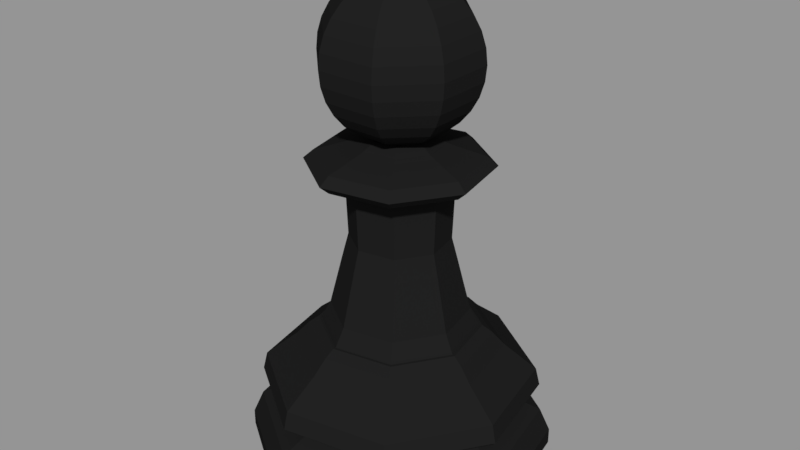 # Source: Pawn.blend  (saved by Blender 2.79.0; exported with 4.5.12 LTS)
import bpy
from mathutils import Matrix  # noqa: F401  (used for matrix-valued properties, if any)

bpy.ops.wm.read_factory_settings(use_empty=True)
scene = bpy.context.scene
scene.name = 'Scene'

# ---- collections
col_collection_1 = bpy.data.collections.new('Collection 1'); scene.collection.children.link(col_collection_1)

# ---- materials (node trees are filled in below, after node groups)
mat_blackpiese = bpy.data.materials.new('BlackPiese')
mat_blackpiese.alpha_threshold = 0.0
mat_blackpiese.use_transparent_shadow = False
mat_blackpiese.diffuse_color = (0.01341, 0.01341, 0.01341, 1.0)
mat_blackpiese.specular_color = (0.1193, 0.1193, 0.1193)
mat_blackpiese.roughness = 0.5
mat_blackpiese.specular_intensity = 0.125

# ---- material node trees

# ---- meshes
me_sphere = bpy.data.meshes.new('Sphere')
me_sphere.from_pydata([(0.07466, 0.1802, 6.194), (0.1464, 0.3536, 6.137), (0.2126, 0.5133, 6.044), (0.2706, 0.6533, 5.92), (0.3182, 0.7682, 5.768), (0.3536, 0.8536, 5.596), (0.3753, 0.9061, 5.408), (0.3827, 0.9239, 5.213), (0.3753, 0.9061, 5.018), (0.3536, 0.8536, 4.83), (0.3182, 0.7682, 4.657), (0.2706, 0.6533, 4.506), (0.2126, 0.5133, 4.381), (0.1464, 0.3536, 4.289), (0.07466, 0.1802, 4.232), (0.1802, 0.07466, 6.194), (0.3536, 0.1464, 6.137), (0.5133, 0.2126, 6.044), (0.6533, 0.2706, 5.92), (0.7682, 0.3182, 5.768), (0.8536, 0.3536, 5.596), (0.9061, 0.3753, 5.408), (0.9239, 0.3827, 5.213), (0.9061, 0.3753, 5.018), (0.8536, 0.3536, 4.83), (0.7682, 0.3182, 4.657), (0.6533, 0.2706, 4.506), (0.5133, 0.2126, 4.381), (0.3536, 0.1464, 4.289), (0.1802, 0.07466, 4.232), (0.1802, -0.07466, 6.194), (0.3536, -0.1464, 6.137), (0.5133, -0.2126, 6.044), (0.6533, -0.2706, 5.92), (0.7682, -0.3182, 5.768), (0.8536, -0.3536, 5.596), (0.9061, -0.3753, 5.408), (0.9239, -0.3827, 5.213), (0.9061, -0.3753, 5.018), (0.8536, -0.3536, 4.83), (0.7682, -0.3182, 4.657), (0.6533, -0.2706, 4.506), (0.5133, -0.2126, 4.381), (0.3536, -0.1464, 4.289), (0.1802, -0.07466, 4.232), (0.07466, -0.1802, 6.194), (0.1464, -0.3536, 6.137), (0.2126, -0.5133, 6.044), (0.2706, -0.6533, 5.92), (0.3182, -0.7682, 5.768), (0.3536, -0.8536, 5.596), (0.3753, -0.9061, 5.408), (0.3827, -0.9239, 5.213), (0.3753, -0.9061, 5.018), (0.3536, -0.8536, 4.83), (0.3182, -0.7682, 4.657), (0.2706, -0.6533, 4.506), (0.2126, -0.5133, 4.381), (0.1464, -0.3536, 4.289), (0.07466, -0.1802, 4.232), (-0.07466, -0.1802, 6.194), (-0.1464, -0.3536, 6.137), (-0.2126, -0.5133, 6.044), (-0.2706, -0.6533, 5.92), (-0.3182, -0.7682, 5.768), (-0.3536, -0.8536, 5.596), (-0.3753, -0.9061, 5.408), (-0.3827, -0.9239, 5.213), (-0.3753, -0.9061, 5.018), (-0.3536, -0.8536, 4.83), (-0.3182, -0.7682, 4.657), (-0.2706, -0.6533, 4.506), (-0.2126, -0.5133, 4.381), (-0.1464, -0.3536, 4.289), (-0.07466, -0.1802, 4.232), (-0.1802, -0.07466, 6.194), (-0.3536, -0.1464, 6.137), (-0.5133, -0.2126, 6.044), (-0.6533, -0.2706, 5.92), (-0.7682, -0.3182, 5.768), (-0.8536, -0.3536, 5.596), (-0.9061, -0.3753, 5.408), (-0.9239, -0.3827, 5.213), (-0.9061, -0.3753, 5.018), (-0.8536, -0.3536, 4.83), (-0.7682, -0.3182, 4.657), (-0.6533, -0.2706, 4.506), (-0.5133, -0.2126, 4.381), (-0.3536, -0.1464, 4.289), (-0.1802, -0.07466, 4.232), (-0.1802, 0.07466, 6.194), (-0.3536, 0.1464, 6.137), (-0.5133, 0.2126, 6.044), (-0.6533, 0.2706, 5.92), (-0.7682, 0.3182, 5.768), (-0.8536, 0.3536, 5.596), (-0.9061, 0.3753, 5.408), (-0.9239, 0.3827, 5.213), (-0.9061, 0.3753, 5.018), (-0.8536, 0.3536, 4.83), (-0.7682, 0.3182, 4.657), (-0.6533, 0.2706, 4.506), (-0.5133, 0.2126, 4.381), (-0.3536, 0.1464, 4.289), (-0.1802, 0.07466, 4.232), (-0.07466, 0.1802, 6.194), (-0.1464, 0.3536, 6.137), (-0.2126, 0.5133, 6.044), (-0.2706, 0.6533, 5.92), (-0.3182, 0.7682, 5.768), (-0.3536, 0.8536, 5.596), (-0.3753, 0.9061, 5.408), (-0.3827, 0.9239, 5.213), (-0.3753, 0.9061, 5.018), (-0.3536, 0.8536, 4.83), (-0.3182, 0.7682, 4.657), (-0.2706, 0.6533, 4.506), (-0.2126, 0.5133, 4.381), (-0.1464, 0.3536, 4.289), (-0.07466, 0.1802, 4.232), (0.3814, 1.917, 0.01017), (0.1948, 0.9785, 1.758), (1.625, 1.085, 0.01017), (0.8301, 0.554, 1.758), (1.917, -0.382, 0.01017), (0.9792, -0.1954, 1.758), (1.086, -1.626, 0.01017), (0.5547, -0.8307, 1.758), (-0.3813, -1.918, 0.01017), (-0.1947, -0.9798, 1.758), (-1.625, -1.087, 0.01017), (-0.83, -0.5553, 1.758), (-1.917, 0.3807, 0.01017), (-0.9791, 0.1941, 1.758), (-1.086, 1.625, 0.01017), (-0.5546, 0.8294, 1.758), (0.2266, 1.138, 1.66), (0.258, 1.296, 1.489), (0.9657, 0.6446, 1.66), (1.099, 0.7339, 1.489), (1.139, -0.2272, 1.66), (1.297, -0.2586, 1.489), (0.6453, -0.9663, 1.66), (0.7346, -1.1, 1.489), (-0.2265, -1.14, 1.66), (-0.2579, -1.297, 1.489), (-0.9656, -0.6459, 1.66), (-1.099, -0.7352, 1.489), (-1.139, 0.2259, 1.66), (-1.297, 0.2573, 1.489), (-0.6452, 0.965, 1.66), (-0.7345, 1.099, 1.489), (0.3814, 1.917, 0.2177), (0.3547, 1.783, 0.5294), (1.625, 1.085, 0.2177), (1.512, 1.009, 0.5294), (1.917, -0.382, 0.2177), (1.783, -0.3554, 0.5294), (1.086, -1.626, 0.2177), (1.01, -1.512, 0.5294), (-0.3813, -1.918, 0.2177), (-0.3546, -1.784, 0.5294), (-1.625, -1.087, 0.2177), (-1.512, -1.011, 0.5294), (-1.917, 0.3807, 0.2177), (-1.783, 0.354, 0.5294), (-1.086, 1.625, 0.2177), (-1.01, 1.511, 0.5294), (0.3489, 1.753, 0.9177), (0.3383, 1.7, 1.151), (1.487, 0.9928, 0.9177), (1.441, 0.9625, 1.151), (1.754, -0.3495, 0.9177), (1.7, -0.3389, 1.151), (0.9935, -1.488, 0.9177), (0.9632, -1.442, 1.151), (-0.3488, -1.755, 0.9177), (-0.3382, -1.701, 1.151), (-1.487, -0.9941, 0.9177), (-1.441, -0.9638, 1.151), (-1.754, 0.3482, 0.9177), (-1.7, 0.3376, 1.151), (-0.9934, 1.486, 0.9177), (-0.9631, 1.441, 1.151), (1.324, 0.2896, 0.6509), (1.328, 0.2766, 0.6505), (1.337, 0.2652, 0.643), (1.333, 0.2514, 0.6505), (1.318, 0.2426, 0.7154), (1.328, 0.2634, 0.651), (1.324, 0.2817, 0.6508), (1.346, -0.03515, 0.6632), (1.347, -0.0006536, 0.6638), (1.355, 0.02567, 0.6509), (1.282, -0.2556, 0.763), (1.087, 0.7253, 0.763), (1.347, 0.03355, 0.6647), (0.726, -1.087, 0.763), (0.255, 1.281, 0.763), (1.321, -0.2634, 0.6638), (1.31, -0.2802, 0.7009), (1.315, -0.2622, 0.7153), (1.331, -0.2464, 0.6508), (1.23, -0.5475, 0.6632), (1.258, -0.5013, 0.6508), (1.1, -0.777, 0.6632), (1.133, -0.7161, 0.7155), (0.9809, -0.9327, 0.6504), (0.719, -1.139, 0.6632), (0.4981, -1.252, 0.6637), (0.5495, -1.237, 0.6504), (0.2628, -1.322, 0.6638), (0.2978, -1.321, 0.6504), (0.03455, -1.346, 0.6632), (-0.01862, -1.347, 0.6637), (-0.2963, -1.314, 0.6632), (-0.2443, -1.325, 0.6637), (-0.2823, -1.324, 0.6508), (-0.498, -1.252, 0.6637), (-0.7674, -1.116, 0.6508), (-0.9572, -0.9579, 0.651), (-1.1, -0.777, 0.6632), (-1.12, -0.7489, 0.6638), (-1.133, -0.7161, 0.7155), (-1.144, -0.7234, 0.6504), (-1.244, -0.5161, 0.6638), (-1.251, -0.4814, 0.7155), (-1.231, -0.5308, 0.7154), (-1.317, -0.2817, 0.6637), (-1.337, -0.2666, 0.643), (-1.324, -0.245, 0.6637), (-1.338, -0.2744, 0.64), (-1.321, -0.2709, 0.7282), (-1.314, -0.262, 0.7009), (-1.333, -0.2307, 0.6504), (-1.311, -0.2804, 0.7154), (-1.328, -0.2647, 0.651), (-0.2549, -1.282, 0.763), (-0.7259, 1.086, 0.763), (-1.356, 0.01217, 0.6505), (-1.086, -0.7266, 0.763), (-1.342, 0.02547, 0.7152), (-1.282, 0.2543, 0.763), (-1.339, 0.03381, 0.7155), (-1.353, 0.01802, 0.6508), (-1.347, -0.01777, 0.6662), (-1.31, 0.2789, 0.7009), (-1.312, 0.2869, 0.7152), (-1.318, 0.2441, 0.6985), (-1.253, 0.5184, 0.6505), (0.2019, 1.014, 1.758), (0.8603, 0.5742, 1.758), (1.015, -0.2025, 1.758), (0.5749, -0.861, 1.758), (-0.2018, -1.015, 1.758), (-0.8603, -0.5755, 1.758), (-1.015, 0.2012, 1.758), (-0.5748, 0.8596, 1.758), (0.1948, 0.9785, 1.758), (0.8301, 0.554, 1.758), (0.9792, -0.1954, 1.758), (0.5547, -0.8307, 1.758), (-0.1947, -0.9798, 1.758), (-0.83, -0.5553, 1.758), (-0.9791, 0.1941, 1.758), (-0.5546, 0.8294, 1.758), (0.0721, 0.3616, 4.283), (0.3071, 0.2045, 4.283), (0.3623, -0.0727, 4.283), (0.2052, -0.3077, 4.283), (-0.072, -0.3629, 4.283), (-0.307, -0.2058, 4.283), (-0.3622, 0.0714, 4.283), (-0.2051, 0.3064, 4.283), (0.8584, -0.1714, 1.988), (0.6878, -0.1375, 2.688), (0.6176, -0.1235, 2.965), (0.6483, -0.1296, 3.739), (-0.6482, 0.1283, 3.739), (-0.6175, 0.1222, 2.965), (-0.6877, 0.1361, 2.688), (-0.8583, 0.1701, 1.988), (0.3672, -0.5502, 3.739), (0.3499, -0.5242, 2.965), (0.3896, -0.5837, 2.688), (0.4863, -0.7283, 1.988), (0.129, 0.6475, 3.739), (0.1229, 0.6169, 2.965), (0.1368, 0.6871, 2.688), (0.1708, 0.8577, 1.988), (-0.3671, 0.5489, 3.739), (-0.3498, 0.5229, 2.965), (-0.3895, 0.5824, 2.688), (-0.4862, 0.727, 1.988), (-0.1289, -0.6489, 3.739), (-0.1228, -0.6182, 2.965), (-0.1367, -0.6884, 2.688), (-0.1707, -0.859, 1.988), (0.5496, 0.3665, 3.739), (0.5236, 0.3492, 2.965), (0.5831, 0.3889, 2.688), (0.7277, 0.4856, 1.988), (-0.5495, -0.3678, 3.739), (-0.5235, -0.3505, 2.965), (-0.583, -0.3902, 2.688), (-0.7276, -0.4869, 1.988), (1.006, -0.2007, 4.044), (1.006, -0.2007, 3.825), (1.127, -0.2249, 3.935), (-1.006, 0.1994, 3.825), (-1.006, 0.1994, 4.044), (-1.127, 0.2236, 3.935), (0.5698, -0.8533, 3.825), (0.5697, -0.8532, 4.044), (0.6386, -0.9563, 3.935), (0.2001, 1.005, 3.825), (0.2001, 1.005, 4.044), (0.2243, 1.127, 3.935), (-0.5697, 0.852, 3.825), (-0.5696, 0.8519, 4.044), (-0.6385, 0.955, 3.935), (-0.2, -1.006, 3.825), (-0.2, -1.006, 4.044), (-0.2242, -1.128, 3.935), (0.8527, 0.5691, 3.825), (0.8526, 0.569, 4.044), (0.9557, 0.6379, 3.935), (-0.8526, -0.5704, 3.825), (-0.8525, -0.5703, 4.044), (-0.9556, -0.6392, 3.935), (0.5282, -0.1057, 4.202), (0.6085, -0.1217, 4.17), (-0.6084, 0.1204, 4.17), (-0.5281, 0.1044, 4.202), (0.2992, -0.4484, 4.202), (0.3447, -0.5164, 4.17), (0.1051, 0.5275, 4.202), (0.1211, 0.6077, 4.17), (-0.2991, 0.4471, 4.202), (-0.3446, 0.5151, 4.17), (-0.105, -0.5288, 4.202), (-0.121, -0.6091, 4.17), (0.4478, 0.2985, 4.202), (0.5158, 0.344, 4.17), (-0.4477, -0.2998, 4.202), (-0.5157, -0.3453, 4.17)], [(185, 184), (189, 190), (229, 231)], [(0, 105, 90, 75, 60, 45, 30, 15), (9, 24, 25, 10), (1, 16, 17, 2), (8, 23, 24, 9), (0, 15, 16, 1), (7, 22, 23, 8), (6, 21, 22, 7), (13, 28, 29, 14), (5, 20, 21, 6), (12, 27, 28, 13), (4, 19, 20, 5), (11, 26, 27, 12), (3, 18, 19, 4), (10, 25, 26, 11), (2, 17, 18, 3), (39, 24, 23, 38), (32, 17, 16, 31), (40, 25, 24, 39), (33, 18, 17, 32), (41, 26, 25, 40), (34, 19, 18, 33), (42, 27, 26, 41), (35, 20, 19, 34), (43, 28, 27, 42), (36, 21, 20, 35), (44, 29, 28, 43), (37, 22, 21, 36), (38, 23, 22, 37), (31, 16, 15, 30), (72, 57, 56, 71), (57, 42, 41, 56), (74, 59, 58, 73), (59, 44, 43, 58), (62, 47, 46, 61), (47, 32, 31, 46), (64, 49, 48, 63), (49, 34, 33, 48), (66, 51, 50, 65), (51, 36, 35, 50), (68, 53, 52, 67), (53, 38, 37, 52), (70, 55, 54, 69), (55, 40, 39, 54), (65, 50, 49, 64), (50, 35, 34, 49), (67, 52, 51, 66), (52, 37, 36, 51), (69, 54, 53, 68), (54, 39, 38, 53), (71, 56, 55, 70), (56, 41, 40, 55), (73, 58, 57, 72), (58, 43, 42, 57), (61, 46, 45, 60), (46, 31, 30, 45), (63, 48, 47, 62), (48, 33, 32, 47), (89, 74, 73, 88), (82, 67, 66, 81), (83, 68, 67, 82), (76, 61, 60, 75), (84, 69, 68, 83), (77, 62, 61, 76), (85, 70, 69, 84), (78, 63, 62, 77), (86, 71, 70, 85), (79, 64, 63, 78), (87, 72, 71, 86), (80, 65, 64, 79), (88, 73, 72, 87), (81, 66, 65, 80), (93, 78, 77, 92), (101, 86, 85, 100), (94, 79, 78, 93), (102, 87, 86, 101), (95, 80, 79, 94), (103, 88, 87, 102), (96, 81, 80, 95), (104, 89, 88, 103), (97, 82, 81, 96), (98, 83, 82, 97), (91, 76, 75, 90), (99, 84, 83, 98), (92, 77, 76, 91), (100, 85, 84, 99), (119, 104, 103, 118), (2, 107, 106, 1), (107, 92, 91, 106), (4, 109, 108, 3), (109, 94, 93, 108), (6, 111, 110, 5), (111, 96, 95, 110), (8, 113, 112, 7), (113, 98, 97, 112), (10, 115, 114, 9), (115, 100, 99, 114), (12, 117, 116, 11), (117, 102, 101, 116), (14, 119, 118, 13), (7, 112, 111, 6), (112, 97, 96, 111), (9, 114, 113, 8), (114, 99, 98, 113), (11, 116, 115, 10), (116, 101, 100, 115), (13, 118, 117, 12), (118, 103, 102, 117), (1, 106, 105, 0), (106, 91, 90, 105), (3, 108, 107, 2), (108, 93, 92, 107), (5, 110, 109, 4), (110, 95, 94, 109), (128, 126, 158, 160), (160, 158, 159, 161), (161, 159, 197, 237), (237, 197, 174, 176), (176, 174, 175, 177), (177, 175, 143, 145), (145, 143, 142, 144), (144, 142, 253, 254), (254, 253, 127, 129), (129, 127, 261, 262), (262, 261, 285, 297), (297, 285, 284, 296), (296, 284, 283, 295), (295, 283, 282, 294), (294, 282, 312, 321), (321, 312, 314, 323), (323, 314, 313, 322), (322, 313, 335, 341), (341, 335, 334, 340), (340, 334, 269, 270), (126, 124, 156, 158), (158, 156, 157, 159), (159, 157, 194, 197), (197, 194, 172, 174), (174, 172, 173, 175), (175, 173, 141, 143), (143, 141, 140, 142), (142, 140, 252, 253), (253, 252, 125, 127), (127, 125, 260, 261), (261, 260, 274, 285), (285, 274, 275, 284), (284, 275, 276, 283), (283, 276, 277, 282), (282, 277, 307, 312), (312, 307, 308, 314), (314, 308, 306, 313), (313, 306, 331, 335), (335, 331, 330, 334), (334, 330, 268, 269), (124, 122, 154, 156), (156, 154, 155, 157), (157, 155, 195, 194), (194, 195, 170, 172), (172, 170, 171, 173), (173, 171, 139, 141), (141, 139, 138, 140), (140, 138, 251, 252), (252, 251, 123, 125), (125, 123, 259, 260), (260, 259, 301, 274), (274, 301, 300, 275), (275, 300, 299, 276), (276, 299, 298, 277), (277, 298, 324, 307), (307, 324, 326, 308), (308, 326, 325, 306), (306, 325, 343, 331), (331, 343, 342, 330), (330, 342, 267, 268), (122, 120, 152, 154), (154, 152, 153, 155), (155, 153, 198, 195), (195, 198, 168, 170), (170, 168, 169, 171), (171, 169, 137, 139), (139, 137, 136, 138), (138, 136, 250, 251), (251, 250, 121, 123), (123, 121, 258, 259), (259, 258, 289, 301), (301, 289, 288, 300), (300, 288, 287, 299), (299, 287, 286, 298), (298, 286, 315, 324), (324, 315, 317, 326), (326, 317, 316, 325), (325, 316, 337, 343), (343, 337, 336, 342), (342, 336, 266, 267), (120, 134, 166, 152), (152, 166, 167, 153), (153, 167, 238, 198), (198, 238, 182, 168), (168, 182, 183, 169), (169, 183, 151, 137), (137, 151, 150, 136), (136, 150, 257, 250), (250, 257, 135, 121), (121, 135, 265, 258), (258, 265, 293, 289), (289, 293, 292, 288), (288, 292, 291, 287), (287, 291, 290, 286), (286, 290, 318, 315), (315, 318, 320, 317), (317, 320, 319, 316), (316, 319, 339, 337), (337, 339, 338, 336), (336, 338, 273, 266), (134, 132, 164, 166), (166, 164, 165, 167), (167, 165, 242, 238), (238, 242, 180, 182), (182, 180, 181, 183), (183, 181, 149, 151), (151, 149, 148, 150), (150, 148, 256, 257), (257, 256, 133, 135), (135, 133, 264, 265), (265, 264, 281, 293), (293, 281, 280, 292), (292, 280, 279, 291), (291, 279, 278, 290), (290, 278, 309, 318), (318, 309, 311, 320), (320, 311, 310, 319), (319, 310, 332, 339), (339, 332, 333, 338), (338, 333, 272, 273), (132, 130, 162, 164), (164, 162, 163, 165), (165, 163, 240, 242), (242, 240, 178, 180), (180, 178, 179, 181), (181, 179, 147, 149), (149, 147, 146, 148), (148, 146, 255, 256), (256, 255, 131, 133), (133, 131, 263, 264), (264, 263, 305, 281), (281, 305, 304, 280), (280, 304, 303, 279), (279, 303, 302, 278), (278, 302, 327, 309), (309, 327, 329, 311), (311, 329, 328, 310), (310, 328, 345, 332), (332, 345, 344, 333), (333, 344, 271, 272), (270, 271, 344, 340), (340, 344, 345, 341), (341, 345, 328, 322), (322, 328, 329, 323), (323, 329, 327, 321), (321, 327, 302, 294), (294, 302, 303, 295), (295, 303, 304, 296), (296, 304, 305, 297), (297, 305, 263, 262), (262, 263, 131, 129), (129, 131, 255, 254), (254, 255, 146, 144), (144, 146, 147, 145), (145, 147, 179, 177), (177, 179, 178, 176), (176, 178, 240, 237), (237, 240, 163, 161), (161, 163, 162, 160), (160, 162, 130, 128), (128, 130, 132, 134, 120, 122, 124, 126)])
me_sphere.materials.append(mat_blackpiese)
me_sphere.use_remesh_preserve_volume = False
me_sphere.use_remesh_preserve_attributes = False
me_sphere.use_mirror_vertex_groups = False
me_sphere.update()

# ---- objects
ob_pawn = bpy.data.objects.new('Pawn', me_sphere)

# ---- transforms, parenting, visibility, modifiers, constraints
ob_pawn.location = (0.0, 0.0, 0.0)
ob_pawn.scale = (0.7673, 0.7673, 0.7673)
ob_pawn.lineart.crease_threshold = 0.0

# ---- collection membership
col_collection_1.objects.link(ob_pawn)

# ---- scene / render settings (as saved in the file)
scene.frame_start = 1; scene.frame_end = 250; scene.frame_set(1)
scene.render.engine = 'BLENDER_EEVEE_NEXT'
scene.render.resolution_percentage = 50
scene.render.dither_intensity = 0.0
scene.cycles.use_denoising = False
scene.cycles.samples = 128
scene.cycles.sampling_pattern = 'TABULATED_SOBOL'
scene.cycles.use_adaptive_sampling = False
scene.cycles.use_light_tree = False
scene.cycles.blur_glossy = 0.0
scene.cycles.sample_clamp_indirect = 0.0
scene.view_settings.view_transform = 'Standard'
bpy.context.view_layer.update()

# ---- added for rendering (the .blend has no active camera and no usable light): camera, sun + grey world if the file has none
cam_auto = bpy.data.cameras.new('AutoCamera')
cam_auto.lens = 50.0
cam_auto.sensor_width = 36.0
cam_auto.clip_end = 1000.0
ob_auto_camera = bpy.data.objects.new('AutoCamera', cam_auto)
scene.collection.objects.link(ob_auto_camera)
ob_auto_camera.location = (5.83907, -7.00734, 7.05142)
ob_auto_camera.rotation_euler = (1.09748, -7.21219e-08, 0.694738)
scene.camera = ob_auto_camera
light_auto_sun = bpy.data.lights.new('AutoSun', 'SUN')
light_auto_sun.energy = 3.0
light_auto_sun.angle = 0.0523599
ob_auto_sun = bpy.data.objects.new('AutoSun', light_auto_sun)
scene.collection.objects.link(ob_auto_sun)
ob_auto_sun.rotation_euler = (0.872665, 0.174533, 0.523599)
if scene.world is None:
    world_auto = bpy.data.worlds.new('AutoWorld')
    world_auto.color = (0.3, 0.3, 0.3)
    scene.world = world_auto
bpy.context.view_layer.update()
